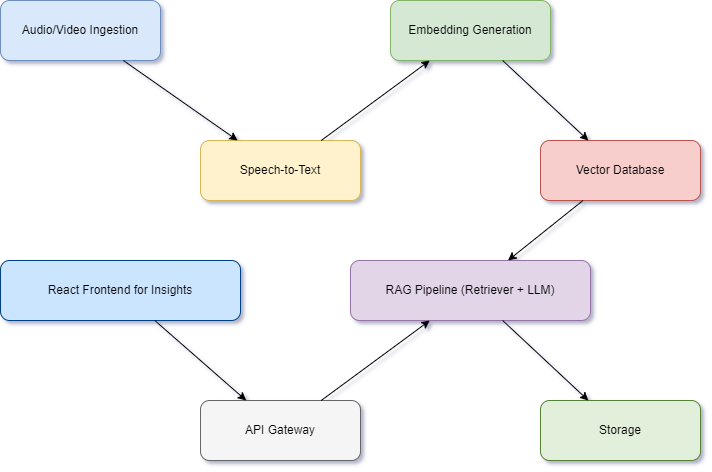

The diagram above was exported from draw.io. Its source (the exported page's mxGraphModel, read from the mxfile embedded in the PNG):
<mxGraphModel dx="1020" dy="520" grid="1" gridSize="10" guides="1" tooltips="1" connect="1" arrows="1" fold="1" page="1" pageScale="1" pageWidth="827" pageHeight="1169" math="0" shadow="0">
  <root>
    <mxCell id="0" />
    <mxCell id="1" parent="0" />
    <mxCell id="2" value="Audio/Video Ingestion" style="rounded=1;whiteSpace=wrap;html=1;fillColor=#dae8fc;strokeColor=#6c8ebf;" parent="1" vertex="1">
      <mxGeometry x="40" y="80" width="160" height="60" as="geometry" />
    </mxCell>
    <mxCell id="3" value="Speech-to-Text" style="rounded=1;whiteSpace=wrap;html=1;fillColor=#fff2cc;strokeColor=#d6b656;" parent="1" vertex="1">
      <mxGeometry x="240" y="220" width="160" height="60" as="geometry" />
    </mxCell>
    <mxCell id="4" value="Embedding Generation" style="rounded=1;whiteSpace=wrap;html=1;fillColor=#d5e8d4;strokeColor=#82b366;" parent="1" vertex="1">
      <mxGeometry x="430" y="80" width="160" height="60" as="geometry" />
    </mxCell>
    <mxCell id="5" value="Vector Database" style="rounded=1;whiteSpace=wrap;html=1;fillColor=#f8cecc;strokeColor=#b85450;" parent="1" vertex="1">
      <mxGeometry x="580" y="220" width="160" height="60" as="geometry" />
    </mxCell>
    <mxCell id="6" value="RAG Pipeline (Retriever + LLM)" style="rounded=1;whiteSpace=wrap;html=1;fillColor=#e1d5e7;strokeColor=#9673a6;" parent="1" vertex="1">
      <mxGeometry x="390" y="340" width="240" height="60" as="geometry" />
    </mxCell>
    <mxCell id="7" value="API Gateway" style="rounded=1;whiteSpace=wrap;html=1;fillColor=#f5f5f5;strokeColor=#666666;" parent="1" vertex="1">
      <mxGeometry x="240" y="480" width="160" height="60" as="geometry" />
    </mxCell>
    <mxCell id="8" value="React Frontend for Insights" style="rounded=1;whiteSpace=wrap;html=1;fillColor=#cce5ff;strokeColor=#004085;" parent="1" vertex="1">
      <mxGeometry x="40" y="340" width="240" height="60" as="geometry" />
    </mxCell>
    <mxCell id="9" value="Storage" style="rounded=1;whiteSpace=wrap;html=1;fillColor=#e2efda;strokeColor=#548235;" parent="1" vertex="1">
      <mxGeometry x="580" y="480" width="160" height="60" as="geometry" />
    </mxCell>
    <mxCell id="10" parent="1" source="2" target="3" edge="1">
      <mxGeometry relative="1" as="geometry" />
    </mxCell>
    <mxCell id="11" parent="1" source="3" target="4" edge="1">
      <mxGeometry relative="1" as="geometry" />
    </mxCell>
    <mxCell id="12" parent="1" source="4" target="5" edge="1">
      <mxGeometry relative="1" as="geometry" />
    </mxCell>
    <mxCell id="13" parent="1" source="5" target="6" edge="1">
      <mxGeometry relative="1" as="geometry" />
    </mxCell>
    <mxCell id="14" parent="1" source="7" target="6" edge="1">
      <mxGeometry relative="1" as="geometry" />
    </mxCell>
    <mxCell id="15" parent="1" source="8" target="7" edge="1">
      <mxGeometry relative="1" as="geometry" />
    </mxCell>
    <mxCell id="16" parent="1" source="6" target="9" edge="1">
      <mxGeometry relative="1" as="geometry" />
    </mxCell>
  </root>
</mxGraphModel>